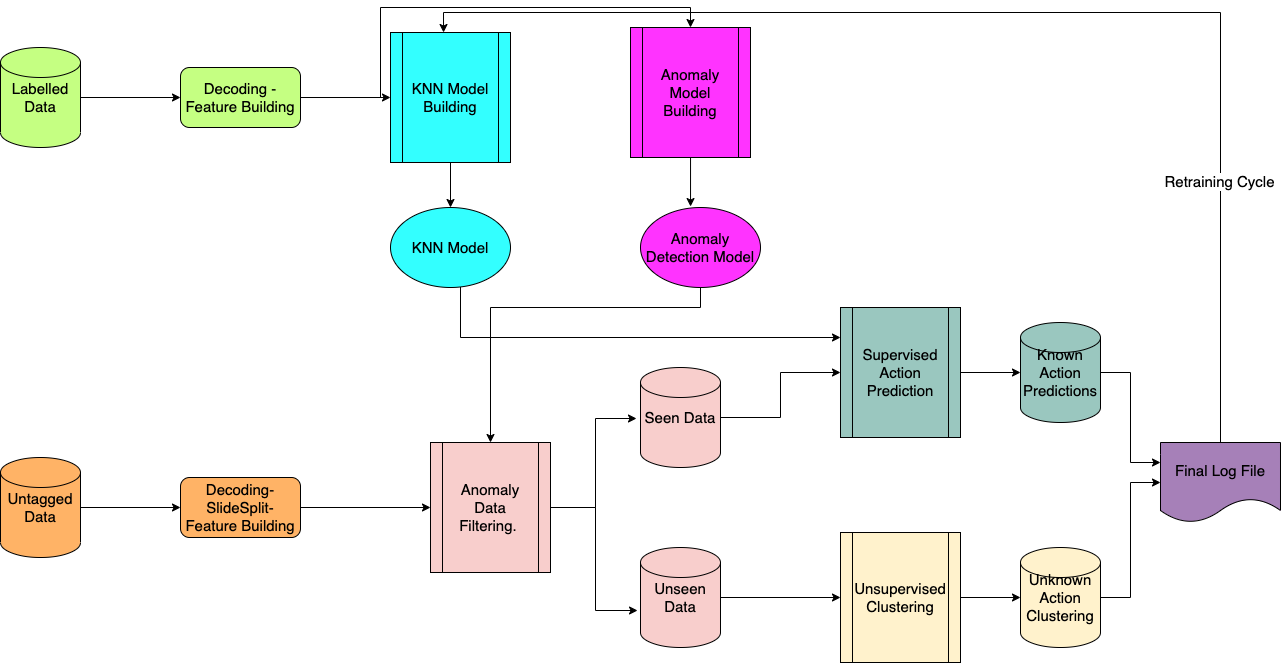

The diagram above was exported from draw.io. Its source (the exported page's mxGraphModel, read from the mxfile embedded in the PNG):
<mxGraphModel dx="1426" dy="794" grid="1" gridSize="10" guides="1" tooltips="1" connect="1" arrows="1" fold="1" page="1" pageScale="1" pageWidth="1700" pageHeight="1100" math="0" shadow="0">
  <root>
    <mxCell id="0" />
    <mxCell id="1" parent="0" />
    <mxCell id="Y7scwBI9YBVZQ7uQFHlo-12" style="edgeStyle=orthogonalEdgeStyle;rounded=0;orthogonalLoop=1;jettySize=auto;html=1;" edge="1" parent="1" source="Y7scwBI9YBVZQ7uQFHlo-1" target="Y7scwBI9YBVZQ7uQFHlo-2">
      <mxGeometry relative="1" as="geometry" />
    </mxCell>
    <mxCell id="Y7scwBI9YBVZQ7uQFHlo-1" value="&lt;font style=&quot;font-size: 15px&quot;&gt;Labelled Data&lt;/font&gt;" style="shape=cylinder2;whiteSpace=wrap;html=1;boundedLbl=1;backgroundOutline=1;size=15;fillColor=#C5FF82;" vertex="1" parent="1">
      <mxGeometry x="90" y="140" width="80" height="100" as="geometry" />
    </mxCell>
    <mxCell id="Y7scwBI9YBVZQ7uQFHlo-14" style="edgeStyle=orthogonalEdgeStyle;rounded=0;orthogonalLoop=1;jettySize=auto;html=1;entryX=0;entryY=0.5;entryDx=0;entryDy=0;" edge="1" parent="1" source="Y7scwBI9YBVZQ7uQFHlo-2" target="Y7scwBI9YBVZQ7uQFHlo-4">
      <mxGeometry relative="1" as="geometry" />
    </mxCell>
    <mxCell id="Y7scwBI9YBVZQ7uQFHlo-19" style="edgeStyle=orthogonalEdgeStyle;rounded=0;orthogonalLoop=1;jettySize=auto;html=1;entryX=0.5;entryY=0;entryDx=0;entryDy=0;" edge="1" parent="1" source="Y7scwBI9YBVZQ7uQFHlo-2" target="Y7scwBI9YBVZQ7uQFHlo-5">
      <mxGeometry relative="1" as="geometry">
        <Array as="points">
          <mxPoint x="470" y="190" />
          <mxPoint x="470" y="100" />
          <mxPoint x="780" y="100" />
        </Array>
      </mxGeometry>
    </mxCell>
    <mxCell id="Y7scwBI9YBVZQ7uQFHlo-2" value="&lt;font style=&quot;font-size: 15px&quot;&gt;Decoding - Feature Building&lt;/font&gt;" style="rounded=1;whiteSpace=wrap;html=1;fillColor=#C5FF82;" vertex="1" parent="1">
      <mxGeometry x="270" y="160" width="120" height="60" as="geometry" />
    </mxCell>
    <mxCell id="Y7scwBI9YBVZQ7uQFHlo-17" style="edgeStyle=orthogonalEdgeStyle;rounded=0;orthogonalLoop=1;jettySize=auto;html=1;" edge="1" parent="1" source="Y7scwBI9YBVZQ7uQFHlo-4" target="Y7scwBI9YBVZQ7uQFHlo-10">
      <mxGeometry relative="1" as="geometry" />
    </mxCell>
    <mxCell id="Y7scwBI9YBVZQ7uQFHlo-4" value="&lt;font style=&quot;font-size: 15px&quot;&gt;KNN Model Building&lt;/font&gt;" style="shape=process;whiteSpace=wrap;html=1;backgroundOutline=1;fillColor=#33FFFF;" vertex="1" parent="1">
      <mxGeometry x="480" y="125" width="120" height="130" as="geometry" />
    </mxCell>
    <mxCell id="Y7scwBI9YBVZQ7uQFHlo-18" style="edgeStyle=orthogonalEdgeStyle;rounded=0;orthogonalLoop=1;jettySize=auto;html=1;entryX=0.417;entryY=-0.012;entryDx=0;entryDy=0;entryPerimeter=0;" edge="1" parent="1" source="Y7scwBI9YBVZQ7uQFHlo-5" target="Y7scwBI9YBVZQ7uQFHlo-11">
      <mxGeometry relative="1" as="geometry" />
    </mxCell>
    <mxCell id="Y7scwBI9YBVZQ7uQFHlo-5" value="&lt;font style=&quot;font-size: 15px&quot;&gt;Anomaly Model Building&lt;/font&gt;" style="shape=process;whiteSpace=wrap;html=1;backgroundOutline=1;fillColor=#FF33FF;" vertex="1" parent="1">
      <mxGeometry x="720" y="120" width="120" height="130" as="geometry" />
    </mxCell>
    <mxCell id="Y7scwBI9YBVZQ7uQFHlo-13" style="edgeStyle=orthogonalEdgeStyle;rounded=0;orthogonalLoop=1;jettySize=auto;html=1;entryX=0;entryY=0.5;entryDx=0;entryDy=0;fillColor=#FFB366;" edge="1" parent="1" source="Y7scwBI9YBVZQ7uQFHlo-6" target="Y7scwBI9YBVZQ7uQFHlo-7">
      <mxGeometry relative="1" as="geometry" />
    </mxCell>
    <mxCell id="Y7scwBI9YBVZQ7uQFHlo-6" value="&lt;font style=&quot;font-size: 15px&quot;&gt;Untagged Data&lt;/font&gt;" style="shape=cylinder2;whiteSpace=wrap;html=1;boundedLbl=1;backgroundOutline=1;size=15;fillColor=#FFB366;" vertex="1" parent="1">
      <mxGeometry x="90" y="550" width="80" height="100" as="geometry" />
    </mxCell>
    <mxCell id="Y7scwBI9YBVZQ7uQFHlo-15" style="edgeStyle=orthogonalEdgeStyle;rounded=0;orthogonalLoop=1;jettySize=auto;html=1;entryX=0;entryY=0.5;entryDx=0;entryDy=0;" edge="1" parent="1" source="Y7scwBI9YBVZQ7uQFHlo-7" target="Y7scwBI9YBVZQ7uQFHlo-9">
      <mxGeometry relative="1" as="geometry" />
    </mxCell>
    <mxCell id="Y7scwBI9YBVZQ7uQFHlo-7" value="&lt;font style=&quot;font-size: 15px&quot;&gt;Decoding-SlideSplit-Feature Building&lt;/font&gt;" style="rounded=1;whiteSpace=wrap;html=1;fillColor=#FFB366;" vertex="1" parent="1">
      <mxGeometry x="270" y="570" width="120" height="60" as="geometry" />
    </mxCell>
    <mxCell id="Y7scwBI9YBVZQ7uQFHlo-23" style="edgeStyle=orthogonalEdgeStyle;rounded=0;orthogonalLoop=1;jettySize=auto;html=1;entryX=-0.05;entryY=0.51;entryDx=0;entryDy=0;entryPerimeter=0;" edge="1" parent="1" source="Y7scwBI9YBVZQ7uQFHlo-9" target="Y7scwBI9YBVZQ7uQFHlo-22">
      <mxGeometry relative="1" as="geometry" />
    </mxCell>
    <mxCell id="Y7scwBI9YBVZQ7uQFHlo-24" style="edgeStyle=orthogonalEdgeStyle;rounded=0;orthogonalLoop=1;jettySize=auto;html=1;entryX=-0.037;entryY=0.63;entryDx=0;entryDy=0;entryPerimeter=0;" edge="1" parent="1" source="Y7scwBI9YBVZQ7uQFHlo-9" target="Y7scwBI9YBVZQ7uQFHlo-21">
      <mxGeometry relative="1" as="geometry" />
    </mxCell>
    <mxCell id="Y7scwBI9YBVZQ7uQFHlo-9" value="&lt;font style=&quot;font-size: 15px&quot;&gt;Anomaly Data Filtering.&amp;nbsp;&lt;/font&gt;" style="shape=process;whiteSpace=wrap;html=1;backgroundOutline=1;fillColor=#F8CECC;" vertex="1" parent="1">
      <mxGeometry x="520" y="535" width="120" height="130" as="geometry" />
    </mxCell>
    <mxCell id="Y7scwBI9YBVZQ7uQFHlo-29" style="edgeStyle=orthogonalEdgeStyle;rounded=0;orthogonalLoop=1;jettySize=auto;html=1;" edge="1" parent="1" source="Y7scwBI9YBVZQ7uQFHlo-10" target="Y7scwBI9YBVZQ7uQFHlo-25">
      <mxGeometry relative="1" as="geometry">
        <Array as="points">
          <mxPoint x="550" y="430" />
        </Array>
      </mxGeometry>
    </mxCell>
    <mxCell id="Y7scwBI9YBVZQ7uQFHlo-10" value="&lt;font style=&quot;font-size: 15px&quot;&gt;KNN Model&lt;/font&gt;" style="ellipse;whiteSpace=wrap;html=1;fillColor=#33FFFF;" vertex="1" parent="1">
      <mxGeometry x="480" y="300" width="120" height="80" as="geometry" />
    </mxCell>
    <mxCell id="Y7scwBI9YBVZQ7uQFHlo-20" style="edgeStyle=orthogonalEdgeStyle;rounded=0;orthogonalLoop=1;jettySize=auto;html=1;" edge="1" parent="1" source="Y7scwBI9YBVZQ7uQFHlo-11" target="Y7scwBI9YBVZQ7uQFHlo-9">
      <mxGeometry relative="1" as="geometry">
        <Array as="points">
          <mxPoint x="790" y="400" />
          <mxPoint x="580" y="400" />
        </Array>
      </mxGeometry>
    </mxCell>
    <mxCell id="Y7scwBI9YBVZQ7uQFHlo-11" value="&lt;font style=&quot;font-size: 15px&quot;&gt;Anomaly Detection Model&lt;/font&gt;" style="ellipse;whiteSpace=wrap;html=1;fillColor=#FF33FF;" vertex="1" parent="1">
      <mxGeometry x="730" y="300" width="120" height="80" as="geometry" />
    </mxCell>
    <mxCell id="Y7scwBI9YBVZQ7uQFHlo-28" style="edgeStyle=orthogonalEdgeStyle;rounded=0;orthogonalLoop=1;jettySize=auto;html=1;" edge="1" parent="1" source="Y7scwBI9YBVZQ7uQFHlo-21" target="Y7scwBI9YBVZQ7uQFHlo-26">
      <mxGeometry relative="1" as="geometry" />
    </mxCell>
    <mxCell id="Y7scwBI9YBVZQ7uQFHlo-21" value="&lt;font style=&quot;font-size: 15px&quot;&gt;Unseen Data&lt;/font&gt;" style="shape=cylinder2;whiteSpace=wrap;html=1;boundedLbl=1;backgroundOutline=1;size=15;fillColor=#F8CECC;" vertex="1" parent="1">
      <mxGeometry x="730" y="640" width="80" height="100" as="geometry" />
    </mxCell>
    <mxCell id="Y7scwBI9YBVZQ7uQFHlo-27" style="edgeStyle=orthogonalEdgeStyle;rounded=0;orthogonalLoop=1;jettySize=auto;html=1;" edge="1" parent="1" source="Y7scwBI9YBVZQ7uQFHlo-22" target="Y7scwBI9YBVZQ7uQFHlo-25">
      <mxGeometry relative="1" as="geometry" />
    </mxCell>
    <mxCell id="Y7scwBI9YBVZQ7uQFHlo-22" value="&lt;font style=&quot;font-size: 15px&quot;&gt;Seen Data&lt;/font&gt;" style="shape=cylinder2;whiteSpace=wrap;html=1;boundedLbl=1;backgroundOutline=1;size=15;fillColor=#F8CECC;" vertex="1" parent="1">
      <mxGeometry x="730" y="460" width="80" height="100" as="geometry" />
    </mxCell>
    <mxCell id="Y7scwBI9YBVZQ7uQFHlo-32" style="edgeStyle=orthogonalEdgeStyle;rounded=0;orthogonalLoop=1;jettySize=auto;html=1;" edge="1" parent="1" source="Y7scwBI9YBVZQ7uQFHlo-25" target="Y7scwBI9YBVZQ7uQFHlo-30">
      <mxGeometry relative="1" as="geometry" />
    </mxCell>
    <mxCell id="Y7scwBI9YBVZQ7uQFHlo-25" value="&lt;font style=&quot;font-size: 15px&quot;&gt;Supervised Action Prediction&lt;/font&gt;" style="shape=process;whiteSpace=wrap;html=1;backgroundOutline=1;fillColor=#9AC7BF;" vertex="1" parent="1">
      <mxGeometry x="930" y="400" width="120" height="130" as="geometry" />
    </mxCell>
    <mxCell id="Y7scwBI9YBVZQ7uQFHlo-33" style="edgeStyle=orthogonalEdgeStyle;rounded=0;orthogonalLoop=1;jettySize=auto;html=1;" edge="1" parent="1" source="Y7scwBI9YBVZQ7uQFHlo-26" target="Y7scwBI9YBVZQ7uQFHlo-31">
      <mxGeometry relative="1" as="geometry" />
    </mxCell>
    <mxCell id="Y7scwBI9YBVZQ7uQFHlo-26" value="&lt;font style=&quot;font-size: 15px&quot;&gt;Unsupervised Clustering&lt;/font&gt;" style="shape=process;whiteSpace=wrap;html=1;backgroundOutline=1;fillColor=#FFF2CC;" vertex="1" parent="1">
      <mxGeometry x="930" y="625" width="120" height="130" as="geometry" />
    </mxCell>
    <mxCell id="Y7scwBI9YBVZQ7uQFHlo-35" style="edgeStyle=orthogonalEdgeStyle;rounded=0;orthogonalLoop=1;jettySize=auto;html=1;entryX=0;entryY=0.25;entryDx=0;entryDy=0;" edge="1" parent="1" source="Y7scwBI9YBVZQ7uQFHlo-30" target="Y7scwBI9YBVZQ7uQFHlo-34">
      <mxGeometry relative="1" as="geometry" />
    </mxCell>
    <mxCell id="Y7scwBI9YBVZQ7uQFHlo-30" value="&lt;font style=&quot;font-size: 15px&quot;&gt;Known Action Predictions&lt;/font&gt;" style="shape=cylinder2;whiteSpace=wrap;html=1;boundedLbl=1;backgroundOutline=1;size=15;fillColor=#9AC7BF;" vertex="1" parent="1">
      <mxGeometry x="1110" y="415" width="80" height="100" as="geometry" />
    </mxCell>
    <mxCell id="Y7scwBI9YBVZQ7uQFHlo-36" style="edgeStyle=orthogonalEdgeStyle;rounded=0;orthogonalLoop=1;jettySize=auto;html=1;entryX=0;entryY=0.5;entryDx=0;entryDy=0;" edge="1" parent="1" source="Y7scwBI9YBVZQ7uQFHlo-31" target="Y7scwBI9YBVZQ7uQFHlo-34">
      <mxGeometry relative="1" as="geometry" />
    </mxCell>
    <mxCell id="Y7scwBI9YBVZQ7uQFHlo-31" value="&lt;font style=&quot;font-size: 15px&quot;&gt;Unknown Action Clustering&lt;/font&gt;" style="shape=cylinder2;whiteSpace=wrap;html=1;boundedLbl=1;backgroundOutline=1;size=15;fillColor=#FFF2CC;" vertex="1" parent="1">
      <mxGeometry x="1110" y="640" width="80" height="100" as="geometry" />
    </mxCell>
    <mxCell id="Y7scwBI9YBVZQ7uQFHlo-37" style="edgeStyle=orthogonalEdgeStyle;rounded=0;orthogonalLoop=1;jettySize=auto;html=1;entryX=0.442;entryY=0;entryDx=0;entryDy=0;entryPerimeter=0;" edge="1" parent="1" source="Y7scwBI9YBVZQ7uQFHlo-34" target="Y7scwBI9YBVZQ7uQFHlo-4">
      <mxGeometry relative="1" as="geometry">
        <Array as="points">
          <mxPoint x="1310" y="105" />
          <mxPoint x="533" y="105" />
        </Array>
      </mxGeometry>
    </mxCell>
    <mxCell id="Y7scwBI9YBVZQ7uQFHlo-38" value="&lt;font style=&quot;font-size: 15px&quot;&gt;Retraining Cycle&lt;/font&gt;" style="edgeLabel;html=1;align=center;verticalAlign=middle;resizable=0;points=[];" vertex="1" connectable="0" parent="Y7scwBI9YBVZQ7uQFHlo-37">
      <mxGeometry x="-0.5729" y="2" relative="1" as="geometry">
        <mxPoint as="offset" />
      </mxGeometry>
    </mxCell>
    <mxCell id="Y7scwBI9YBVZQ7uQFHlo-34" value="&lt;font style=&quot;font-size: 15px&quot;&gt;Final Log File&lt;/font&gt;" style="shape=document;whiteSpace=wrap;html=1;boundedLbl=1;fillColor=#A680B8;" vertex="1" parent="1">
      <mxGeometry x="1250" y="535" width="120" height="80" as="geometry" />
    </mxCell>
  </root>
</mxGraphModel>